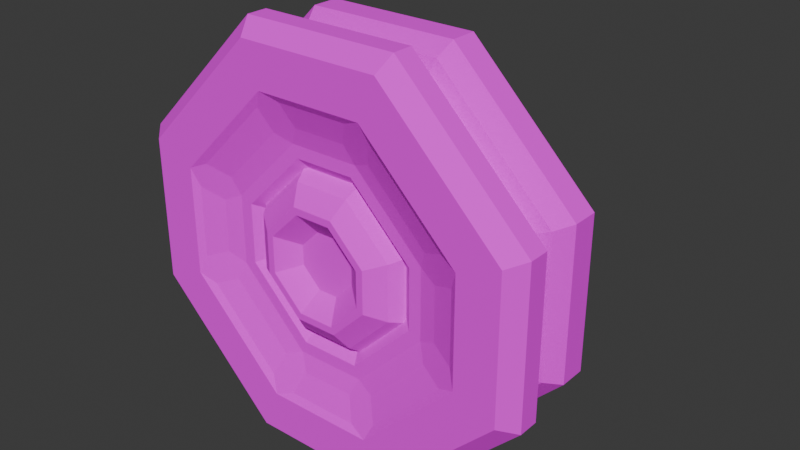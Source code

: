 # Source: wireless_essentia_interface.blend  (saved by Blender 5.1.30; exported with 4.5.12 LTS)
import bpy
from mathutils import Matrix  # noqa: F401  (used for matrix-valued properties, if any)

bpy.ops.wm.read_factory_settings(use_empty=True)
scene = bpy.context.scene
scene.name = 'Scene'

# ---- collections
col_collection = bpy.data.collections.new('Collection'); scene.collection.children.link(col_collection)

# ---- images (referenced by path relative to the original .blend; pixels are not part of the script)
import os
ASSET_DIR = os.environ.get("B2B_ASSET_DIR", "")  # directory of the original .blend (textures are referenced by path, not embedded)
HERE = os.path.dirname(os.path.abspath(__file__))  # packed textures are extracted next to this script under _unpacked/

def load_image(name, relpath, width, height, colorspace="sRGB"):
    """Load a texture the original file referenced (path relative to the .blend, or extracted next to this script)."""
    p = next((c for c in (os.path.join(HERE, relpath), os.path.join(ASSET_DIR, relpath)) if relpath and os.path.exists(c)), "")
    if p:
        img = bpy.data.images.load(p, check_existing=True)
        img.name = name
    else:  # same state as the original file: an image datablock whose file is absent (Cycles renders it pink)
        img = bpy.data.images.new(name, width, height)
        img.source = "FILE"
        img.filepath = "//" + (relpath or name)
    img.colorspace_settings.name = colorspace
    return img
img_inputwirelessessentiainterfacetex_png = load_image('inputWirelessEssentiaInterfaceTex.png', 'inputWirelessEssentiaInterfaceTex.png', 1024, 1024, 'sRGB')

# ---- materials (node trees are filled in below, after node groups)
mat_basetex = bpy.data.materials.new('BaseTex')

# ---- material node trees
mat_basetex.use_nodes = True; mat_basetex.node_tree.nodes.clear()
_N = mat_basetex.node_tree.nodes; _L = mat_basetex.node_tree.links
n0 = _N.new('ShaderNodeBsdfPrincipled'); n0.name = 'Principled BSDF'; n0.location = (-200, 100)
n0.inputs[2].default_value = 1.0
n1 = _N.new('ShaderNodeOutputMaterial'); n1.name = 'Material Output'; n1.location = (200, 100)
n2 = _N.new('ShaderNodeTexImage'); n2.name = 'Image Texture'; n2.location = (-542, 74)
n2.image = img_inputwirelessessentiainterfacetex_png
n2.interpolation = 'Closest'
_L.new(n0.outputs[0], n1.inputs[0])
_L.new(n2.outputs[0], n0.inputs[0])
_L.new(n2.outputs[1], n0.inputs[4])
n1.is_active_output = True

# ---- world
world_world = bpy.data.worlds.new('World'); scene.world = world_world
world_world.use_nodes = True; world_world.node_tree.nodes.clear()
_N = world_world.node_tree.nodes; _L = world_world.node_tree.links
n0 = _N.new('ShaderNodeOutputWorld'); n0.name = 'World Output'; n0.location = (200, 100)
n1 = _N.new('ShaderNodeBackground'); n1.name = 'Background'; n1.location = (-200, 100)
n1.inputs[0].default_value = (0.05088, 0.05088, 0.05088, 1.0)
_L.new(n1.outputs[0], n0.inputs[0])
n0.is_active_output = True
world_world.color = (0.05088, 0.05088, 0.05088)
world_world.sun_shadow_jitter_overblur = 0.0

# ---- meshes
me_cube_002 = bpy.data.meshes.new('Cube.002')
me_cube_002.from_pydata([(0.04102, 0.511, 0.1375), (0.1312, 0.511, 0.04736), (-0.05369, 0.511, -0.1375), (-0.1438, 0.511, -0.04736), (0.04102, 0.511, -0.1375), (0.1312, 0.511, -0.04736), (-0.05369, 0.511, 0.1375), (-0.1438, 0.511, 0.04736), (0.08549, 0.343, 0.2449), (0.2385, 0.343, 0.09182), (-0.09816, 0.343, -0.2449), (-0.2512, 0.343, -0.09182), (0.08549, 0.343, -0.2449), (0.2385, 0.343, -0.09182), (-0.09816, 0.343, 0.2449), (-0.2512, 0.343, 0.09182), (0.2646, 0.3172, -0.1029), (0.2646, 0.3172, 0.1029), (0.09656, 0.3172, 0.271), (-0.1092, 0.3172, 0.271), (-0.2773, 0.3172, 0.1029), (-0.2773, 0.3172, -0.1029), (-0.1092, 0.3172, -0.271), (0.09656, 0.3172, -0.271), (0.2385, 0.2623, -0.09182), (0.2385, 0.2623, 0.09182), (0.08549, 0.2623, 0.2449), (-0.09816, 0.2623, 0.2449), (-0.2512, 0.2623, 0.09182), (-0.2512, 0.2623, -0.09182), (-0.09816, 0.2623, -0.2449), (0.08549, 0.2623, -0.2449), (0.2896, 0.2627, -0.1124), (0.106, 0.2627, -0.2959), (-0.1187, 0.2627, -0.2959), (-0.3023, 0.2627, -0.1124), (0.2896, 0.2627, 0.1124), (0.106, 0.2627, 0.2959), (-0.1187, 0.2627, 0.2959), (-0.3023, 0.2627, 0.1124), (0.1646, 0.4858, -0.06118), (0.1646, 0.4858, 0.06118), (0.05485, 0.4858, 0.1709), (-0.06752, 0.4858, 0.1709), (-0.1772, 0.4858, 0.06118), (-0.1772, 0.4858, -0.06118), (-0.06752, 0.4858, -0.1709), (0.05485, 0.4858, -0.1709), (-0.05369, 0.511, -0.04736), (-0.05369, 0.511, 0.04736), (0.04102, 0.511, -0.04736), (0.04102, 0.511, 0.04736), (0.2646, 0.3321, -0.1029), (0.2541, 0.3428, -0.09844), (0.2541, 0.3428, 0.09844), (0.2646, 0.3321, 0.1029), (0.09211, 0.3428, 0.2605), (0.09656, 0.3321, 0.271), (-0.1048, 0.3428, 0.2605), (-0.1092, 0.3321, 0.271), (-0.2668, 0.3428, 0.09844), (-0.2773, 0.3321, 0.1029), (-0.2668, 0.3428, -0.09844), (-0.2773, 0.3321, -0.1029), (-0.1048, 0.3428, -0.2605), (-0.1092, 0.3321, -0.271), (0.09211, 0.3428, -0.2605), (0.09656, 0.3321, -0.271), (0.2385, 0.4571, -0.09182), (0.2098, 0.4858, -0.07992), (0.2098, 0.4858, 0.07992), (0.2385, 0.4571, 0.09182), (0.07359, 0.4858, 0.2161), (0.08549, 0.4571, 0.2449), (-0.08626, 0.4858, 0.2161), (-0.09816, 0.4571, 0.2449), (-0.2225, 0.4858, 0.07992), (-0.2512, 0.4571, 0.09182), (-0.2225, 0.4858, -0.07992), (-0.2512, 0.4571, -0.09182), (-0.08626, 0.4858, -0.2161), (-0.09816, 0.4571, -0.2449), (0.07359, 0.4858, -0.2161), (0.08549, 0.4571, -0.2449), (0.2319, 0.4228, -0.05663), (0.2319, 0.4228, 0.05663), (0.2319, 0.3772, 0.05663), (0.2319, 0.3772, -0.05663), (0.1061, 0.4228, -0.2151), (0.2088, 0.4228, -0.1124), (0.2088, 0.3772, -0.1124), (0.1061, 0.3772, -0.2151), (0.2088, 0.4228, 0.1124), (0.1061, 0.4228, 0.2151), (0.1061, 0.3772, 0.2151), (0.2088, 0.3772, 0.1124), (0.0503, 0.4228, 0.2382), (-0.06297, 0.4228, 0.2382), (-0.06297, 0.3772, 0.2382), (0.0503, 0.3772, 0.2382), (-0.1188, 0.4228, 0.2151), (-0.2214, 0.4228, 0.1124), (-0.2214, 0.3772, 0.1124), (-0.1188, 0.3772, 0.2151), (-0.2445, 0.4228, 0.05663), (-0.2445, 0.4228, -0.05663), (-0.2445, 0.3772, -0.05663), (-0.2445, 0.3772, 0.05663), (-0.2214, 0.4228, -0.1124), (-0.1188, 0.4228, -0.2151), (-0.1188, 0.3772, -0.2151), (-0.2214, 0.3772, -0.1124), (-0.06297, 0.4228, -0.2382), (0.0503, 0.4228, -0.2382), (0.0503, 0.3772, -0.2382), (-0.06297, 0.3772, -0.2382), (0.2385, 0.2461, -0.09182), (0.2385, 0.2461, 0.09182), (0.08549, 0.2461, 0.2449), (-0.09816, 0.2461, 0.2449), (-0.2512, 0.2461, 0.09182), (-0.2512, 0.2461, -0.09182), (-0.09816, 0.2461, -0.2449), (0.08549, 0.2461, -0.2449), (0.4914, 0.04205, -0.1867), (0.4914, 0.04205, 0.1867), (0.1803, 0.04205, 0.4977), (-0.193, 0.04205, 0.4977), (-0.5041, 0.04205, 0.1867), (-0.5041, 0.04205, -0.1867), (-0.193, 0.04205, -0.4977), (0.1803, 0.04205, -0.4977), (0.4552, -0.04385, -0.1716), (0.4914, -0.007627, -0.1867), (0.4914, -0.007627, 0.1867), (0.4552, -0.04385, 0.1716), (0.1803, -0.007627, 0.4977), (0.1653, -0.04385, 0.4615), (-0.193, -0.007627, 0.4977), (-0.178, -0.04385, 0.4615), (-0.5041, -0.007627, 0.1867), (-0.4678, -0.04385, 0.1716), (-0.5041, -0.007627, -0.1867), (-0.4678, -0.04385, -0.1716), (-0.193, -0.007627, -0.4977), (-0.178, -0.04385, -0.4615), (0.1803, -0.007627, -0.4977), (0.1653, -0.04385, -0.4615), (0.1238, -0.04385, -0.3613), (0.355, -0.04385, -0.1301), (0.355, -0.04385, 0.1301), (0.1238, -0.04385, 0.3613), (-0.1365, -0.04385, 0.3613), (-0.3676, -0.04385, 0.1301), (-0.3676, -0.04385, -0.1301), (-0.1365, -0.04385, -0.3613), (0.07715, -0.002288, -0.2487), (0.2423, -0.002288, -0.08349), (0.2423, -0.002288, 0.08349), (0.07715, -0.002288, 0.2487), (-0.08982, -0.002288, 0.2487), (-0.255, -0.002288, 0.08349), (-0.255, -0.002288, -0.08349), (-0.08982, -0.002288, -0.2487), (0.06499, -0.002288, -0.2193), (0.213, -0.002288, -0.07133), (0.213, -0.002288, 0.07133), (0.06499, -0.002288, 0.2193), (-0.07766, -0.002288, 0.2193), (-0.2257, -0.002288, 0.07133), (-0.2257, -0.002288, -0.07133), (-0.07766, -0.002288, -0.2193), (0.0202, 0.09252, -0.1112), (0.1049, 0.09252, -0.02654), (0.1049, 0.09252, 0.02654), (0.0202, 0.09252, 0.1112), (-0.03287, 0.09252, 0.1112), (-0.1175, 0.09252, 0.02654), (-0.1175, 0.09252, -0.02654), (-0.03287, 0.09252, -0.1112), (0.1418, -0.03313, -0.3199), (0.3135, -0.03313, -0.1481), (0.259, -0.01301, -0.1255), (0.1192, -0.01301, -0.2653), (0.339, -0.03313, -0.08671), (0.339, -0.03313, 0.08671), (0.2844, -0.01301, 0.06411), (0.2844, -0.01301, -0.06411), (0.3135, -0.03313, 0.1481), (0.1418, -0.03313, 0.3199), (0.1192, -0.01301, 0.2653), (0.259, -0.01301, 0.1255), (0.08037, -0.03313, 0.3453), (-0.09304, -0.03313, 0.3453), (-0.07045, -0.01301, 0.2908), (0.05778, -0.01301, 0.2908), (-0.1544, -0.03313, 0.3199), (-0.3262, -0.03313, 0.1481), (-0.2717, -0.01301, 0.1255), (-0.1319, -0.01301, 0.2653), (-0.3516, -0.03313, 0.08671), (-0.3516, -0.03313, -0.08671), (-0.2971, -0.01301, -0.06411), (-0.2971, -0.01301, 0.06411), (-0.3262, -0.03313, -0.1481), (-0.1544, -0.03313, -0.3199), (-0.1319, -0.01301, -0.2653), (-0.2717, -0.01301, -0.1255), (-0.09304, -0.03313, -0.3453), (0.08037, -0.03313, -0.3453), (0.05778, -0.01301, -0.2908), (-0.07045, -0.01301, -0.2908)], [], [(1, 51, 0), (17, 18, 37, 36), (19, 20, 39, 38), (21, 22, 34, 35), (23, 16, 32, 33), (16, 17, 36, 32), (18, 19, 38, 37), (20, 21, 35, 39), (22, 23, 33, 34), (25, 24, 32, 36), (24, 25, 117, 116), (24, 31, 33, 32), (31, 30, 34, 33), (30, 29, 35, 34), (26, 25, 36, 37), (27, 26, 37, 38), (28, 27, 38, 39), (29, 28, 39, 35), (5, 1, 41, 40), (1, 0, 42, 41), (0, 6, 43, 42), (6, 7, 44, 43), (7, 3, 45, 44), (3, 2, 46, 45), (2, 4, 47, 46), (4, 5, 40, 47), (7, 49, 48, 3), (3, 48, 2), (48, 49, 51, 50), (6, 49, 7), (2, 48, 50, 4), (4, 50, 5), (50, 51, 1, 5), (0, 51, 49, 6), (53, 54, 55, 52), (54, 56, 57, 55), (56, 58, 59, 57), (58, 60, 61, 59), (60, 62, 63, 61), (62, 64, 65, 63), (64, 66, 67, 65), (66, 53, 52, 67), (12, 13, 53, 66), (67, 52, 16, 23), (13, 9, 54, 53), (52, 55, 17, 16), (55, 57, 18, 17), (9, 8, 56, 54), (8, 14, 58, 56), (57, 59, 19, 18), (59, 61, 20, 19), (14, 15, 60, 58), (61, 63, 21, 20), (15, 11, 62, 60), (63, 65, 22, 21), (11, 10, 64, 62), (65, 67, 23, 22), (10, 12, 66, 64), (69, 70, 71, 68), (70, 72, 73, 71), (72, 74, 75, 73), (74, 76, 77, 75), (76, 78, 79, 77), (78, 80, 81, 79), (80, 82, 83, 81), (82, 69, 68, 83), (40, 41, 70, 69), (84, 85, 86, 87), (47, 40, 69, 82), (88, 89, 90, 91), (92, 93, 94, 95), (41, 42, 72, 70), (96, 97, 98, 99), (42, 43, 74, 72), (100, 101, 102, 103), (43, 44, 76, 74), (104, 105, 106, 107), (44, 45, 78, 76), (108, 109, 110, 111), (45, 46, 80, 78), (112, 113, 114, 115), (46, 47, 82, 80), (68, 71, 85, 84), (71, 9, 86, 85), (9, 13, 87, 86), (13, 68, 84, 87), (83, 68, 89, 88), (68, 13, 90, 89), (13, 12, 91, 90), (12, 83, 88, 91), (71, 73, 93, 92), (73, 8, 94, 93), (8, 9, 95, 94), (9, 71, 92, 95), (73, 75, 97, 96), (75, 14, 98, 97), (14, 8, 99, 98), (8, 73, 96, 99), (75, 77, 101, 100), (77, 15, 102, 101), (15, 14, 103, 102), (14, 75, 100, 103), (77, 79, 105, 104), (79, 11, 106, 105), (11, 15, 107, 106), (15, 77, 104, 107), (79, 81, 109, 108), (81, 10, 110, 109), (10, 11, 111, 110), (11, 79, 108, 111), (81, 83, 113, 112), (83, 12, 114, 113), (12, 10, 115, 114), (10, 81, 112, 115), (121, 122, 130, 129), (31, 24, 116, 123), (29, 30, 122, 121), (27, 28, 120, 119), (25, 26, 118, 117), (30, 31, 123, 122), (28, 29, 121, 120), (26, 27, 119, 118), (119, 120, 128, 127), (117, 118, 126, 125), (122, 123, 131, 130), (120, 121, 129, 128), (118, 119, 127, 126), (116, 117, 125, 124), (123, 116, 124, 131), (133, 134, 135, 132), (134, 136, 137, 135), (136, 138, 139, 137), (138, 140, 141, 139), (140, 142, 143, 141), (142, 144, 145, 143), (144, 146, 147, 145), (146, 133, 132, 147), (131, 124, 133, 146), (124, 125, 134, 133), (125, 126, 136, 134), (126, 127, 138, 136), (127, 128, 140, 138), (128, 129, 142, 140), (129, 130, 144, 142), (130, 131, 146, 144), (172, 173, 174, 175, 176, 177, 178, 179), (147, 132, 149, 148), (132, 135, 150, 149), (135, 137, 151, 150), (137, 139, 152, 151), (139, 141, 153, 152), (141, 143, 154, 153), (143, 145, 155, 154), (145, 147, 148, 155), (180, 181, 182, 183), (184, 185, 186, 187), (188, 189, 190, 191), (192, 193, 194, 195), (196, 197, 198, 199), (200, 201, 202, 203), (204, 205, 206, 207), (208, 209, 210, 211), (156, 157, 165, 164), (157, 158, 166, 165), (158, 159, 167, 166), (159, 160, 168, 167), (160, 161, 169, 168), (161, 162, 170, 169), (162, 163, 171, 170), (163, 156, 164, 171), (164, 165, 173, 172), (165, 166, 174, 173), (166, 167, 175, 174), (167, 168, 176, 175), (168, 169, 177, 176), (169, 170, 178, 177), (170, 171, 179, 178), (171, 164, 172, 179), (148, 149, 181, 180), (149, 157, 182, 181), (157, 156, 183, 182), (156, 148, 180, 183), (149, 150, 185, 184), (150, 158, 186, 185), (158, 157, 187, 186), (157, 149, 184, 187), (150, 151, 189, 188), (151, 159, 190, 189), (159, 158, 191, 190), (158, 150, 188, 191), (151, 152, 193, 192), (152, 160, 194, 193), (160, 159, 195, 194), (159, 151, 192, 195), (152, 153, 197, 196), (153, 161, 198, 197), (161, 160, 199, 198), (160, 152, 196, 199), (153, 154, 201, 200), (154, 162, 202, 201), (162, 161, 203, 202), (161, 153, 200, 203), (154, 155, 205, 204), (155, 163, 206, 205), (163, 162, 207, 206), (162, 154, 204, 207), (155, 148, 209, 208), (148, 156, 210, 209), (156, 163, 211, 210), (163, 155, 208, 211)])
_uv = me_cube_002.uv_layers.new(name='UVMap')
_uv.uv.foreach_set('vector', [0.647, 0.5014, 0.5173, 0.5014, 0.5173, 0.6311, 0.6605, 0.8416, 0.6614, 0.9533, 0.613, 0.9648, 0.6139, 0.8305, 0.6605, 0.8416, 0.6614, 0.9533, 0.613, 0.9648, 0.6139, 0.8305, 0.6605, 0.8416, 0.6614, 0.9533, 0.613, 0.9648, 0.6139, 0.8305, 0.6605, 0.8416, 0.6614, 0.9533, 0.613, 0.9648, 0.6139, 0.8305, 0.644, 0.7097, 0.6448, 0.7916, 0.5964, 0.8031, 0.5973, 0.6985, 0.644, 0.7097, 0.6448, 0.7916, 0.5964, 0.8031, 0.5973, 0.6985, 0.644, 0.7097, 0.6448, 0.7916, 0.5964, 0.8031, 0.5973, 0.6985, 0.644, 0.7097, 0.6448, 0.7916, 0.5964, 0.8031, 0.5973, 0.6985, 0.5625, 0.8414, 0.5625, 0.9562, 0.5246, 0.9662, 0.5246, 0.8314, 0.008502, 0.5469, 0.1793, 0.5469, 0.1793, 0.5542, 0.008502, 0.5542, 0.5625, 0.8414, 0.5625, 0.9562, 0.5246, 0.9662, 0.5246, 0.8314, 0.5625, 0.8414, 0.5625, 0.9562, 0.5246, 0.9662, 0.5246, 0.8314, 0.5625, 0.8414, 0.5625, 0.9562, 0.5246, 0.9662, 0.5246, 0.8314, 0.5625, 0.8414, 0.5625, 0.9562, 0.5246, 0.9662, 0.5246, 0.8314, 0.5625, 0.8414, 0.5625, 0.9562, 0.5246, 0.9662, 0.5246, 0.8314, 0.5625, 0.8414, 0.5625, 0.9562, 0.5246, 0.9662, 0.5246, 0.8314, 0.5625, 0.8414, 0.5625, 0.9562, 0.5246, 0.9662, 0.5246, 0.8314, 0.5765, 0.8467, 0.5765, 0.951, 0.5246, 0.9662, 0.5246, 0.8314, 0.5765, 0.8467, 0.5765, 0.951, 0.5246, 0.9662, 0.5246, 0.8314, 0.5765, 0.8467, 0.5765, 0.951, 0.5246, 0.9662, 0.5246, 0.8314, 0.5765, 0.8467, 0.5765, 0.951, 0.5246, 0.9662, 0.5246, 0.8314, 0.5765, 0.8467, 0.5765, 0.951, 0.5246, 0.9662, 0.5246, 0.8314, 0.5765, 0.8467, 0.5765, 0.951, 0.5246, 0.9662, 0.5246, 0.8314, 0.5765, 0.8467, 0.5765, 0.951, 0.5246, 0.9662, 0.5246, 0.8314, 0.5765, 0.8467, 0.5765, 0.951, 0.5246, 0.9662, 0.5246, 0.8314, 0.3689, 0.6315, 0.3689, 0.5016, 0.4994, 0.5016, 0.4994, 0.6315, 0.647, 0.5014, 0.5173, 0.5014, 0.5173, 0.6311, 0.658, 0.5013, 0.7879, 0.5013, 0.7879, 0.6318, 0.658, 0.6318, 0.647, 0.5014, 0.5173, 0.5014, 0.5173, 0.6311, 0.3689, 0.6315, 0.3689, 0.5016, 0.4994, 0.5016, 0.4994, 0.6315, 0.647, 0.5014, 0.5173, 0.5014, 0.5173, 0.6311, 0.3692, 0.5013, 0.4991, 0.5013, 0.4991, 0.6318, 0.3692, 0.6318, 0.3689, 0.6315, 0.3689, 0.5016, 0.4994, 0.5016, 0.4994, 0.6315, 0.008502, 0.5469, 0.1793, 0.5469, 0.1793, 0.5542, 0.008502, 0.5542, 0.008502, 0.5469, 0.1793, 0.5469, 0.1793, 0.5542, 0.008502, 0.5542, 0.008502, 0.5469, 0.1793, 0.5469, 0.1793, 0.5542, 0.008502, 0.5542, 0.008502, 0.5469, 0.1793, 0.5469, 0.1793, 0.5542, 0.008502, 0.5542, 0.008502, 0.5469, 0.1793, 0.5469, 0.1793, 0.5542, 0.008502, 0.5542, 0.008502, 0.5469, 0.1793, 0.5469, 0.1793, 0.5542, 0.008502, 0.5542, 0.008502, 0.5469, 0.1793, 0.5469, 0.1793, 0.5542, 0.008502, 0.5542, 0.008502, 0.5469, 0.1793, 0.5469, 0.1793, 0.5542, 0.008502, 0.5542, 0.0176, 0.5082, 0.1702, 0.5082, 0.1793, 0.5155, 0.008502, 0.5155, 0.008502, 0.5469, 0.1793, 0.5469, 0.1793, 0.5542, 0.008502, 0.5542, 0.0176, 0.5082, 0.1702, 0.5082, 0.1793, 0.5155, 0.008502, 0.5155, 0.008502, 0.5469, 0.1793, 0.5469, 0.1793, 0.5542, 0.008502, 0.5542, 0.008502, 0.5469, 0.1793, 0.5469, 0.1793, 0.5542, 0.008502, 0.5542, 0.0176, 0.5082, 0.1702, 0.5082, 0.1793, 0.5155, 0.008502, 0.5155, 0.0176, 0.5082, 0.1702, 0.5082, 0.1793, 0.5155, 0.008502, 0.5155, 0.008502, 0.5469, 0.1793, 0.5469, 0.1793, 0.5542, 0.008502, 0.5542, 0.008502, 0.5469, 0.1793, 0.5469, 0.1793, 0.5542, 0.008502, 0.5542, 0.0176, 0.5082, 0.1702, 0.5082, 0.1793, 0.5155, 0.008502, 0.5155, 0.008502, 0.5469, 0.1793, 0.5469, 0.1793, 0.5542, 0.008502, 0.5542, 0.0176, 0.5082, 0.1702, 0.5082, 0.1793, 0.5155, 0.008502, 0.5155, 0.008502, 0.5469, 0.1793, 0.5469, 0.1793, 0.5542, 0.008502, 0.5542, 0.0176, 0.5082, 0.1702, 0.5082, 0.1793, 0.5155, 0.008502, 0.5155, 0.008502, 0.5469, 0.1793, 0.5469, 0.1793, 0.5542, 0.008502, 0.5542, 0.0176, 0.5082, 0.1702, 0.5082, 0.1793, 0.5155, 0.008502, 0.5155, 0.5765, 0.8467, 0.5765, 0.951, 0.5246, 0.9662, 0.5246, 0.8314, 0.5765, 0.8467, 0.5765, 0.951, 0.5246, 0.9662, 0.5246, 0.8314, 0.5765, 0.8467, 0.5765, 0.951, 0.5246, 0.9662, 0.5246, 0.8314, 0.5765, 0.8467, 0.5765, 0.951, 0.5246, 0.9662, 0.5246, 0.8314, 0.5765, 0.8467, 0.5765, 0.951, 0.5246, 0.9662, 0.5246, 0.8314, 0.5765, 0.8467, 0.5765, 0.951, 0.5246, 0.9662, 0.5246, 0.8314, 0.5765, 0.8467, 0.5765, 0.951, 0.5246, 0.9662, 0.5246, 0.8314, 0.5765, 0.8467, 0.5765, 0.951, 0.5246, 0.9662, 0.5246, 0.8314, 0.661, 0.8467, 0.661, 0.951, 0.6091, 0.9662, 0.6091, 0.8314, 0.2979, 0.9463, 0.3899, 0.9463, 0.3899, 0.9988, 0.2979, 0.9988, 0.661, 0.8467, 0.661, 0.951, 0.6091, 0.9662, 0.6091, 0.8314, 0.2979, 0.9463, 0.3899, 0.9463, 0.3899, 0.9988, 0.2979, 0.9988, 0.2979, 0.9463, 0.3899, 0.9463, 0.3899, 0.9988, 0.2979, 0.9988, 0.661, 0.8467, 0.661, 0.951, 0.6091, 0.9662, 0.6091, 0.8314, 0.2979, 0.9463, 0.3899, 0.9463, 0.3899, 0.9988, 0.2979, 0.9988, 0.661, 0.8467, 0.661, 0.951, 0.6091, 0.9662, 0.6091, 0.8314, 0.2979, 0.9463, 0.3899, 0.9463, 0.3899, 0.9988, 0.2979, 0.9988, 0.661, 0.8467, 0.661, 0.951, 0.6091, 0.9662, 0.6091, 0.8314, 0.2979, 0.9463, 0.3899, 0.9463, 0.3899, 0.9988, 0.2979, 0.9988, 0.661, 0.8467, 0.661, 0.951, 0.6091, 0.9662, 0.6091, 0.8314, 0.2979, 0.9463, 0.3899, 0.9463, 0.3899, 0.9988, 0.2979, 0.9988, 0.661, 0.8467, 0.661, 0.951, 0.6091, 0.9662, 0.6091, 0.8314, 0.2979, 0.9463, 0.3899, 0.9463, 0.3899, 0.9988, 0.2979, 0.9988, 0.661, 0.8467, 0.661, 0.951, 0.6091, 0.9662, 0.6091, 0.8314, 0.07864, 0.8847, 0.2334, 0.8847, 0.2038, 0.9136, 0.1083, 0.9136, 0.2334, 0.8847, 0.2334, 0.9983, 0.2038, 0.9694, 0.2038, 0.9136, 0.2334, 0.9983, 0.07864, 0.9983, 0.1083, 0.9694, 0.2038, 0.9694, 0.07864, 0.9983, 0.07864, 0.8847, 0.1083, 0.9136, 0.1083, 0.9694, 0.07864, 0.8847, 0.2334, 0.8847, 0.2038, 0.9136, 0.1083, 0.9136, 0.2334, 0.8847, 0.2334, 0.9983, 0.2038, 0.9694, 0.2038, 0.9136, 0.2334, 0.9983, 0.07864, 0.9983, 0.1083, 0.9694, 0.2038, 0.9694, 0.07864, 0.9983, 0.07864, 0.8847, 0.1083, 0.9136, 0.1083, 0.9694, 0.07864, 0.8847, 0.2334, 0.8847, 0.2038, 0.9136, 0.1083, 0.9136, 0.2334, 0.8847, 0.2334, 0.9983, 0.2038, 0.9694, 0.2038, 0.9136, 0.2334, 0.9983, 0.07864, 0.9983, 0.1083, 0.9694, 0.2038, 0.9694, 0.07864, 0.9983, 0.07864, 0.8847, 0.1083, 0.9136, 0.1083, 0.9694, 0.07864, 0.8847, 0.2334, 0.8847, 0.2038, 0.9136, 0.1083, 0.9136, 0.2334, 0.8847, 0.2334, 0.9983, 0.2038, 0.9694, 0.2038, 0.9136, 0.2334, 0.9983, 0.07864, 0.9983, 0.1083, 0.9694, 0.2038, 0.9694, 0.07864, 0.9983, 0.07864, 0.8847, 0.1083, 0.9136, 0.1083, 0.9694, 0.07864, 0.8847, 0.2334, 0.8847, 0.2038, 0.9136, 0.1083, 0.9136, 0.2334, 0.8847, 0.2334, 0.9983, 0.2038, 0.9694, 0.2038, 0.9136, 0.2334, 0.9983, 0.07864, 0.9983, 0.1083, 0.9694, 0.2038, 0.9694, 0.07864, 0.9983, 0.07864, 0.8847, 0.1083, 0.9136, 0.1083, 0.9694, 0.07864, 0.8847, 0.2334, 0.8847, 0.2038, 0.9136, 0.1083, 0.9136, 0.2334, 0.8847, 0.2334, 0.9983, 0.2038, 0.9694, 0.2038, 0.9136, 0.2334, 0.9983, 0.07864, 0.9983, 0.1083, 0.9694, 0.2038, 0.9694, 0.07864, 0.9983, 0.07864, 0.8847, 0.1083, 0.9136, 0.1083, 0.9694, 0.07864, 0.8847, 0.2334, 0.8847, 0.2038, 0.9136, 0.1083, 0.9136, 0.2334, 0.8847, 0.2334, 0.9983, 0.2038, 0.9694, 0.2038, 0.9136, 0.2334, 0.9983, 0.07864, 0.9983, 0.1083, 0.9694, 0.2038, 0.9694, 0.07864, 0.9983, 0.07864, 0.8847, 0.1083, 0.9136, 0.1083, 0.9694, 0.07864, 0.8847, 0.2334, 0.8847, 0.2038, 0.9136, 0.1083, 0.9136, 0.2334, 0.8847, 0.2334, 0.9983, 0.2038, 0.9694, 0.2038, 0.9136, 0.2334, 0.9983, 0.07864, 0.9983, 0.1083, 0.9694, 0.2038, 0.9694, 0.07864, 0.9983, 0.07864, 0.8847, 0.1083, 0.9136, 0.1083, 0.9694, 0.2378, 0.6888, 0.2378, 0.7613, 0.1367, 0.8119, 0.1367, 0.6414, 0.008502, 0.5469, 0.1793, 0.5469, 0.1793, 0.5542, 0.008502, 0.5542, 0.008502, 0.5469, 0.1793, 0.5469, 0.1793, 0.5542, 0.008502, 0.5542, 0.008502, 0.5469, 0.1793, 0.5469, 0.1793, 0.5542, 0.008502, 0.5542, 0.008502, 0.5469, 0.1793, 0.5469, 0.1793, 0.5542, 0.008502, 0.5542, 0.008502, 0.5469, 0.1793, 0.5469, 0.1793, 0.5542, 0.008502, 0.5542, 0.008502, 0.5469, 0.1793, 0.5469, 0.1793, 0.5542, 0.008502, 0.5542, 0.008502, 0.5469, 0.1793, 0.5469, 0.1793, 0.5542, 0.008502, 0.5542, 0.2378, 0.6888, 0.2378, 0.7613, 0.1367, 0.8119, 0.1367, 0.6414, 0.2378, 0.6888, 0.2378, 0.7613, 0.1367, 0.8119, 0.1367, 0.6414, 0.2378, 0.6888, 0.2378, 0.7613, 0.1367, 0.8119, 0.1367, 0.6414, 0.2378, 0.6888, 0.2378, 0.7613, 0.1367, 0.8119, 0.1367, 0.6414, 0.2378, 0.6888, 0.2378, 0.7613, 0.1367, 0.8119, 0.1367, 0.6414, 0.2378, 0.6888, 0.2378, 0.7613, 0.1367, 0.8119, 0.1367, 0.6414, 0.2378, 0.6888, 0.2378, 0.7613, 0.1367, 0.8119, 0.1367, 0.6414, 0.2024, 0.4992, 0.01665, 0.4992, 0.03546, 0.4538, 0.1836, 0.4538, 0.2024, 0.4992, 0.01665, 0.4992, 0.03546, 0.4538, 0.1836, 0.4538, 0.1813, 0.4992, 0.03747, 0.4992, 0.05628, 0.4538, 0.1625, 0.4538, 0.2024, 0.4992, 0.01665, 0.4992, 0.03546, 0.4538, 0.1836, 0.4538, 0.2024, 0.4992, 0.01665, 0.4992, 0.03546, 0.4538, 0.1836, 0.4538, 0.2024, 0.4992, 0.01665, 0.4992, 0.03546, 0.4538, 0.1836, 0.4538, 0.2024, 0.4992, 0.01665, 0.4992, 0.03546, 0.4538, 0.1836, 0.4538, 0.2024, 0.4992, 0.01665, 0.4992, 0.03546, 0.4538, 0.1836, 0.4538, 0.009031, 0.5099, 0.1787, 0.5099, 0.1787, 0.5535, 0.009031, 0.5535, 0.009031, 0.5099, 0.1787, 0.5099, 0.1787, 0.5535, 0.009031, 0.5535, 0.009031, 0.5099, 0.1787, 0.5099, 0.1787, 0.5535, 0.009031, 0.5535, 0.009031, 0.5099, 0.1787, 0.5099, 0.1787, 0.5535, 0.009031, 0.5535, 0.009031, 0.5099, 0.1787, 0.5099, 0.1787, 0.5535, 0.009031, 0.5535, 0.009031, 0.5099, 0.1787, 0.5099, 0.1787, 0.5535, 0.009031, 0.5535, 0.009031, 0.5099, 0.1787, 0.5099, 0.1787, 0.5535, 0.009031, 0.5535, 0.009031, 0.5099, 0.1787, 0.5099, 0.1787, 0.5535, 0.009031, 0.5535, 0.3968, 0.7074, 0.3649, 0.7392, 0.3649, 0.7592, 0.3968, 0.791, 0.4167, 0.791, 0.4485, 0.7592, 0.4485, 0.7392, 0.4167, 0.7074, 0.2024, 0.4992, 0.01665, 0.4992, 0.03546, 0.4538, 0.1836, 0.4538, 0.1813, 0.4992, 0.03747, 0.4992, 0.05628, 0.4538, 0.1625, 0.4538, 0.2024, 0.4992, 0.01665, 0.4992, 0.03546, 0.4538, 0.1836, 0.4538, 0.1813, 0.4992, 0.03747, 0.4992, 0.05628, 0.4538, 0.1625, 0.4538, 0.2024, 0.4992, 0.01665, 0.4992, 0.03546, 0.4538, 0.1836, 0.4538, 0.1813, 0.4992, 0.03747, 0.4992, 0.05628, 0.4538, 0.1625, 0.4538, 0.2024, 0.4992, 0.01665, 0.4992, 0.03546, 0.4538, 0.1836, 0.4538, 0.1813, 0.4992, 0.03747, 0.4992, 0.05628, 0.4538, 0.1625, 0.4538, 0.281, 0.8061, 0.281, 0.9751, 0.2502, 0.9624, 0.2502, 0.8189, 0.005953, 0.9609, 0.05628, 0.9609, 0.04973, 0.9767, 0.01251, 0.9767, 0.281, 0.8061, 0.281, 0.9751, 0.2502, 0.9624, 0.2502, 0.8189, 0.005953, 0.9609, 0.05628, 0.9609, 0.04973, 0.9767, 0.01251, 0.9767, 0.281, 0.8061, 0.281, 0.9751, 0.2502, 0.9624, 0.2502, 0.8189, 0.005953, 0.9609, 0.05628, 0.9609, 0.04973, 0.9767, 0.01251, 0.9767, 0.281, 0.8061, 0.281, 0.9751, 0.2502, 0.9624, 0.2502, 0.8189, 0.005953, 0.9609, 0.05628, 0.9609, 0.04973, 0.9767, 0.01251, 0.9767, 0.07802, 0.7419, 0.01557, 0.7419, 0.0191, 0.727, 0.07449, 0.727, 0.07802, 0.7419, 0.01557, 0.7419, 0.0191, 0.727, 0.07449, 0.727, 0.07802, 0.7419, 0.01557, 0.7419, 0.0191, 0.727, 0.07449, 0.727, 0.07802, 0.7419, 0.01557, 0.7419, 0.0191, 0.727, 0.07449, 0.727, 0.07802, 0.7419, 0.01557, 0.7419, 0.0191, 0.727, 0.07449, 0.727, 0.07802, 0.7419, 0.01557, 0.7419, 0.0191, 0.727, 0.07449, 0.727, 0.07802, 0.7419, 0.01557, 0.7419, 0.0191, 0.727, 0.07449, 0.727, 0.07802, 0.7419, 0.01557, 0.7419, 0.0191, 0.727, 0.07449, 0.727, 0.3799, 0.6667, 0.3243, 0.7224, 0.3649, 0.7392, 0.3968, 0.7074, 0.3243, 0.7224, 0.3243, 0.776, 0.3649, 0.7592, 0.3649, 0.7392, 0.3243, 0.776, 0.3799, 0.8316, 0.3968, 0.791, 0.3649, 0.7592, 0.3799, 0.8316, 0.4336, 0.8316, 0.4167, 0.791, 0.3968, 0.791, 0.4336, 0.8316, 0.4892, 0.776, 0.4485, 0.7592, 0.4167, 0.791, 0.4892, 0.776, 0.4892, 0.7224, 0.4485, 0.7392, 0.4485, 0.7592, 0.4892, 0.7224, 0.4336, 0.6667, 0.4167, 0.7074, 0.4485, 0.7392, 0.4336, 0.6667, 0.3799, 0.6667, 0.3968, 0.7074, 0.4167, 0.7074, 0.1039, 0.892, 0.2086, 0.892, 0.1938, 0.9064, 0.1187, 0.9064, 0.2234, 0.9261, 0.2234, 0.9569, 0.2148, 0.949, 0.2148, 0.934, 0.2078, 0.9902, 0.1028, 0.9902, 0.116, 0.9774, 0.1946, 0.9774, 0.08947, 0.9568, 0.08947, 0.9262, 0.09748, 0.934, 0.09748, 0.949, 0.1175, 0.892, 0.1946, 0.892, 0.1798, 0.9064, 0.1323, 0.9064, 0.2234, 0.9261, 0.2234, 0.9569, 0.2148, 0.949, 0.2148, 0.934, 0.1905, 0.9902, 0.1216, 0.9902, 0.1348, 0.9774, 0.1773, 0.9774, 0.08947, 0.9568, 0.08947, 0.9262, 0.09748, 0.934, 0.09748, 0.949, 0.1039, 0.892, 0.2086, 0.892, 0.1938, 0.9064, 0.1187, 0.9064, 0.2234, 0.9261, 0.2234, 0.9569, 0.2148, 0.949, 0.2148, 0.934, 0.2078, 0.9902, 0.1028, 0.9902, 0.116, 0.9774, 0.1946, 0.9774, 0.08947, 0.9568, 0.08947, 0.9262, 0.09748, 0.934, 0.09748, 0.949, 0.1175, 0.892, 0.1946, 0.892, 0.1798, 0.9064, 0.1323, 0.9064, 0.2234, 0.9261, 0.2234, 0.9569, 0.2148, 0.949, 0.2148, 0.934, 0.1905, 0.9902, 0.1216, 0.9902, 0.1348, 0.9774, 0.1773, 0.9774, 0.08947, 0.9568, 0.08947, 0.9262, 0.09748, 0.934, 0.09748, 0.949, 0.1039, 0.892, 0.2086, 0.892, 0.1938, 0.9064, 0.1187, 0.9064, 0.2234, 0.9261, 0.2234, 0.9569, 0.2148, 0.949, 0.2148, 0.934, 0.2078, 0.9902, 0.1028, 0.9902, 0.116, 0.9774, 0.1946, 0.9774, 0.08947, 0.9568, 0.08947, 0.9262, 0.09748, 0.934, 0.09748, 0.949, 0.1175, 0.892, 0.1946, 0.892, 0.1798, 0.9064, 0.1323, 0.9064, 0.2234, 0.9261, 0.2234, 0.9569, 0.2148, 0.949, 0.2148, 0.934, 0.1905, 0.9902, 0.1216, 0.9902, 0.1348, 0.9774, 0.1773, 0.9774, 0.08947, 0.9568, 0.08947, 0.9262, 0.09748, 0.934, 0.09748, 0.949, 0.1039, 0.892, 0.2086, 0.892, 0.1938, 0.9064, 0.1187, 0.9064, 0.2234, 0.9261, 0.2234, 0.9569, 0.2148, 0.949, 0.2148, 0.934, 0.2078, 0.9902, 0.1028, 0.9902, 0.116, 0.9774, 0.1946, 0.9774, 0.08947, 0.9568, 0.08947, 0.9262, 0.09748, 0.934, 0.09748, 0.949, 0.1175, 0.892, 0.1946, 0.892, 0.1798, 0.9064, 0.1323, 0.9064, 0.2234, 0.9261, 0.2234, 0.9569, 0.2148, 0.949, 0.2148, 0.934, 0.1905, 0.9902, 0.1216, 0.9902, 0.1348, 0.9774, 0.1773, 0.9774, 0.08947, 0.9568, 0.08947, 0.9262, 0.09748, 0.934, 0.09748, 0.949])
me_cube_002.materials.append(mat_basetex)
me_cube_002.update()
me_cube_001 = bpy.data.meshes.new('Cube.001')
me_cube_001.from_pydata([(0.04102, 0.511, 0.1375), (0.1312, 0.511, 0.04736), (-0.05369, 0.511, -0.1375), (-0.1438, 0.511, -0.04736), (0.04102, 0.511, -0.1375), (0.1312, 0.511, -0.04736), (-0.05369, 0.511, 0.1375), (-0.1438, 0.511, 0.04736), (0.08549, 0.343, 0.2449), (0.2385, 0.343, 0.09182), (-0.09816, 0.343, -0.2449), (-0.2512, 0.343, -0.09182), (0.08549, 0.343, -0.2449), (0.2385, 0.343, -0.09182), (-0.09816, 0.343, 0.2449), (-0.2512, 0.343, 0.09182), (0.2646, 0.3172, -0.1029), (0.2646, 0.3172, 0.1029), (0.09656, 0.3172, 0.271), (-0.1092, 0.3172, 0.271), (-0.2773, 0.3172, 0.1029), (-0.2773, 0.3172, -0.1029), (-0.1092, 0.3172, -0.271), (0.09656, 0.3172, -0.271), (0.47, 0.2382, -0.1809), (0.1746, 0.2382, -0.4764), (-0.1872, 0.2382, -0.4764), (-0.4827, 0.2382, -0.1809), (0.47, 0.2382, 0.1809), (0.1746, 0.2382, 0.4764), (-0.1872, 0.2382, 0.4764), (-0.4827, 0.2382, 0.1809), (0.1646, 0.4858, -0.06118), (0.1646, 0.4858, 0.06118), (0.05485, 0.4858, 0.1709), (-0.06752, 0.4858, 0.1709), (-0.1772, 0.4858, 0.06118), (-0.1772, 0.4858, -0.06118), (-0.06752, 0.4858, -0.1709), (0.05485, 0.4858, -0.1709), (-0.05369, 0.511, -0.04736), (-0.05369, 0.511, 0.04736), (0.04102, 0.511, -0.04736), (0.04102, 0.511, 0.04736), (0.2646, 0.3321, -0.1029), (0.2541, 0.3428, -0.09844), (0.2541, 0.3428, 0.09844), (0.2646, 0.3321, 0.1029), (0.09211, 0.3428, 0.2605), (0.09656, 0.3321, 0.271), (-0.1048, 0.3428, 0.2605), (-0.1092, 0.3321, 0.271), (-0.2668, 0.3428, 0.09844), (-0.2773, 0.3321, 0.1029), (-0.2668, 0.3428, -0.09844), (-0.2773, 0.3321, -0.1029), (-0.1048, 0.3428, -0.2605), (-0.1092, 0.3321, -0.271), (0.09211, 0.3428, -0.2605), (0.09656, 0.3321, -0.271), (0.2385, 0.4571, -0.09182), (0.2098, 0.4858, -0.07992), (0.2098, 0.4858, 0.07992), (0.2385, 0.4571, 0.09182), (0.07359, 0.4858, 0.2161), (0.08549, 0.4571, 0.2449), (-0.08626, 0.4858, 0.2161), (-0.09816, 0.4571, 0.2449), (-0.2225, 0.4858, 0.07992), (-0.2512, 0.4571, 0.09182), (-0.2225, 0.4858, -0.07992), (-0.2512, 0.4571, -0.09182), (-0.08626, 0.4858, -0.2161), (-0.09816, 0.4571, -0.2449), (0.07359, 0.4858, -0.2161), (0.08549, 0.4571, -0.2449), (0.2319, 0.4228, -0.05663), (0.2319, 0.4228, 0.05663), (0.2319, 0.3772, 0.05663), (0.2319, 0.3772, -0.05663), (0.1061, 0.4228, -0.2151), (0.2088, 0.4228, -0.1124), (0.2088, 0.3772, -0.1124), (0.1061, 0.3772, -0.2151), (0.2088, 0.4228, 0.1124), (0.1061, 0.4228, 0.2151), (0.1061, 0.3772, 0.2151), (0.2088, 0.3772, 0.1124), (0.0503, 0.4228, 0.2382), (-0.06297, 0.4228, 0.2382), (-0.06297, 0.3772, 0.2382), (0.0503, 0.3772, 0.2382), (-0.1188, 0.4228, 0.2151), (-0.2214, 0.4228, 0.1124), (-0.2214, 0.3772, 0.1124), (-0.1188, 0.3772, 0.2151), (-0.2445, 0.4228, 0.05663), (-0.2445, 0.4228, -0.05663), (-0.2445, 0.3772, -0.05663), (-0.2445, 0.3772, 0.05663), (-0.2214, 0.4228, -0.1124), (-0.1188, 0.4228, -0.2151), (-0.1188, 0.3772, -0.2151), (-0.2214, 0.3772, -0.1124), (-0.06297, 0.4228, -0.2382), (0.0503, 0.4228, -0.2382), (0.0503, 0.3772, -0.2382), (-0.06297, 0.3772, -0.2382), (0.1669, -0.01141, -0.0658), (0.05947, -0.01141, -0.1733), (-0.07213, -0.01141, -0.1733), (-0.1796, -0.01141, -0.0658), (0.1669, -0.01141, 0.0658), (0.05947, -0.01141, 0.1733), (-0.07213, -0.01141, 0.1733), (-0.1796, -0.01141, 0.0658), (0.2416, 0.09751, -0.09416), (0.08783, 0.09751, -0.248), (-0.1005, 0.09751, -0.248), (-0.1005, 0.09751, 0.248), (-0.2543, 0.09751, -0.09416), (-0.2543, 0.09751, 0.09416), (0.08783, 0.09751, 0.248), (0.2416, 0.09751, 0.09416), (0.1258, -0.04141, -0.05019), (0.04386, -0.04141, -0.1322), (-0.05652, -0.04141, -0.1322), (-0.1385, -0.04141, -0.05019), (0.1258, -0.04141, 0.05019), (0.04386, -0.04141, 0.1322), (-0.05652, -0.04141, 0.1322), (-0.1385, -0.04141, 0.05019), (-0.4528, 0.1381, 0.1695), (-0.4827, 0.1744, 0.1809), (-0.1759, 0.1381, 0.4464), (-0.1872, 0.1744, 0.4764), (0.1632, 0.1381, 0.4464), (0.1746, 0.1744, 0.4764), (0.4401, 0.1381, 0.1695), (0.47, 0.1744, 0.1809), (-0.4528, 0.1381, -0.1695), (-0.4827, 0.1744, -0.1809), (-0.1759, 0.1381, -0.4464), (-0.1872, 0.1744, -0.4764), (0.1632, 0.1381, -0.4464), (0.1746, 0.1744, -0.4764), (0.47, 0.1744, -0.1809), (0.4401, 0.1381, -0.1695), (-0.1918, 0.1246, 0.3163), (-0.3227, 0.1246, 0.1854), (-0.2566, 0.111, 0.1604), (-0.1667, 0.111, 0.2503), (-0.3715, 0.1248, 0.07327), (-0.3715, 0.1248, -0.07327), (-0.3025, 0.1108, -0.04709), (-0.3025, 0.1108, 0.04709), (0.06693, 0.1248, 0.3651), (-0.0796, 0.1248, 0.3651), (-0.05342, 0.1108, 0.2962), (0.04076, 0.1108, 0.2962), (0.31, 0.1246, 0.1854), (0.1791, 0.1246, 0.3163), (0.154, 0.111, 0.2503), (0.244, 0.111, 0.1604), (0.3588, 0.1248, -0.07327), (0.3588, 0.1248, 0.07327), (0.2899, 0.1108, 0.04709), (0.2899, 0.1108, -0.04709), (-0.3227, 0.1246, -0.1854), (-0.1918, 0.1246, -0.3163), (-0.1667, 0.111, -0.2503), (-0.2566, 0.111, -0.1604), (-0.0796, 0.1248, -0.3651), (0.06693, 0.1248, -0.3651), (0.04076, 0.1108, -0.2962), (-0.05342, 0.1108, -0.2962), (0.1791, 0.1246, -0.3163), (0.31, 0.1246, -0.1854), (0.244, 0.111, -0.1604), (0.154, 0.111, -0.2503), (0.1094, -0.04141, -0.04339), (0.1094, -0.04141, 0.04339), (0.03706, -0.04141, 0.1158), (-0.04973, -0.04141, 0.1158), (-0.1221, -0.04141, 0.04339), (-0.1221, -0.04141, -0.04339), (-0.04973, -0.04141, -0.1158), (0.03706, -0.04141, -0.1158), (0.06173, -0.002068, -0.02364), (0.06173, -0.002068, 0.02364), (0.0173, -0.002068, 0.06807), (-0.02997, -0.002068, 0.06807), (-0.0744, -0.002068, 0.02364), (-0.0744, -0.002068, -0.02364), (-0.02997, -0.002068, -0.06807), (0.0173, -0.002068, -0.06807)], [], [(1, 43, 0), (17, 18, 29, 28), (19, 20, 31, 30), (21, 22, 26, 27), (23, 16, 24, 25), (16, 17, 28, 24), (18, 19, 30, 29), (20, 21, 27, 31), (22, 23, 25, 26), (117, 116, 108, 109), (5, 1, 33, 32), (1, 0, 34, 33), (0, 6, 35, 34), (6, 7, 36, 35), (7, 3, 37, 36), (3, 2, 38, 37), (2, 4, 39, 38), (4, 5, 32, 39), (7, 41, 40, 3), (3, 40, 2), (40, 41, 43, 42), (6, 41, 7), (2, 40, 42, 4), (4, 42, 5), (42, 43, 1, 5), (0, 43, 41, 6), (45, 46, 47, 44), (46, 48, 49, 47), (48, 50, 51, 49), (50, 52, 53, 51), (52, 54, 55, 53), (54, 56, 57, 55), (56, 58, 59, 57), (58, 45, 44, 59), (12, 13, 45, 58), (59, 44, 16, 23), (13, 9, 46, 45), (44, 47, 17, 16), (47, 49, 18, 17), (9, 8, 48, 46), (8, 14, 50, 48), (49, 51, 19, 18), (51, 53, 20, 19), (14, 15, 52, 50), (53, 55, 21, 20), (15, 11, 54, 52), (55, 57, 22, 21), (11, 10, 56, 54), (57, 59, 23, 22), (10, 12, 58, 56), (61, 62, 63, 60), (62, 64, 65, 63), (64, 66, 67, 65), (66, 68, 69, 67), (68, 70, 71, 69), (70, 72, 73, 71), (72, 74, 75, 73), (74, 61, 60, 75), (32, 33, 62, 61), (76, 77, 78, 79), (39, 32, 61, 74), (80, 81, 82, 83), (84, 85, 86, 87), (33, 34, 64, 62), (88, 89, 90, 91), (34, 35, 66, 64), (92, 93, 94, 95), (35, 36, 68, 66), (96, 97, 98, 99), (36, 37, 70, 68), (100, 101, 102, 103), (37, 38, 72, 70), (104, 105, 106, 107), (38, 39, 74, 72), (60, 63, 77, 76), (63, 9, 78, 77), (9, 13, 79, 78), (13, 60, 76, 79), (75, 60, 81, 80), (60, 13, 82, 81), (13, 12, 83, 82), (12, 75, 80, 83), (63, 65, 85, 84), (65, 8, 86, 85), (8, 9, 87, 86), (9, 63, 84, 87), (65, 67, 89, 88), (67, 14, 90, 89), (14, 8, 91, 90), (8, 65, 88, 91), (67, 69, 93, 92), (69, 15, 94, 93), (15, 14, 95, 94), (14, 67, 92, 95), (69, 71, 97, 96), (71, 11, 98, 97), (11, 15, 99, 98), (15, 69, 96, 99), (71, 73, 101, 100), (73, 10, 102, 101), (10, 11, 103, 102), (11, 71, 100, 103), (73, 75, 105, 104), (75, 12, 106, 105), (12, 10, 107, 106), (10, 73, 104, 107), (120, 118, 110, 111), (122, 119, 114, 113), (116, 123, 112, 108), (118, 117, 109, 110), (119, 121, 115, 114), (121, 120, 111, 115), (123, 122, 113, 112), (110, 109, 125, 126), (115, 111, 127, 131), (113, 114, 130, 129), (108, 112, 128, 124), (109, 108, 124, 125), (111, 110, 126, 127), (114, 115, 131, 130), (112, 113, 129, 128), (188, 189, 190, 191, 192, 193, 194, 195), (145, 146, 147, 144), (143, 145, 144, 142), (141, 143, 142, 140), (133, 141, 140, 132), (135, 133, 132, 134), (137, 135, 134, 136), (139, 137, 136, 138), (146, 139, 138, 147), (30, 31, 133, 135), (148, 149, 150, 151), (31, 27, 141, 133), (152, 153, 154, 155), (29, 30, 135, 137), (156, 157, 158, 159), (28, 29, 137, 139), (160, 161, 162, 163), (24, 28, 139, 146), (164, 165, 166, 167), (27, 26, 143, 141), (168, 169, 170, 171), (26, 25, 145, 143), (172, 173, 174, 175), (25, 24, 146, 145), (176, 177, 178, 179), (134, 132, 149, 148), (132, 121, 150, 149), (121, 119, 151, 150), (119, 134, 148, 151), (132, 140, 153, 152), (140, 120, 154, 153), (120, 121, 155, 154), (121, 132, 152, 155), (136, 134, 157, 156), (134, 119, 158, 157), (119, 122, 159, 158), (122, 136, 156, 159), (138, 136, 161, 160), (136, 122, 162, 161), (122, 123, 163, 162), (123, 138, 160, 163), (147, 138, 165, 164), (138, 123, 166, 165), (123, 116, 167, 166), (116, 147, 164, 167), (140, 142, 169, 168), (142, 118, 170, 169), (118, 120, 171, 170), (120, 140, 168, 171), (142, 144, 173, 172), (144, 117, 174, 173), (117, 118, 175, 174), (118, 142, 172, 175), (144, 147, 177, 176), (147, 116, 178, 177), (116, 117, 179, 178), (117, 144, 176, 179), (124, 128, 181, 180), (128, 129, 182, 181), (129, 130, 183, 182), (130, 131, 184, 183), (131, 127, 185, 184), (127, 126, 186, 185), (126, 125, 187, 186), (125, 124, 180, 187), (180, 181, 189, 188), (181, 182, 190, 189), (182, 183, 191, 190), (183, 184, 192, 191), (184, 185, 193, 192), (185, 186, 194, 193), (186, 187, 195, 194), (187, 180, 188, 195)])
_uv = me_cube_001.uv_layers.new(name='UVMap')
_uv.uv.foreach_set('vector', [0.647, 0.5014, 0.5173, 0.5014, 0.5173, 0.6311, 0.238, 0.684, 0.238, 0.767, 0.137, 0.8176, 0.137, 0.6366, 0.238, 0.684, 0.238, 0.767, 0.137, 0.8176, 0.137, 0.6366, 0.238, 0.684, 0.238, 0.767, 0.137, 0.8176, 0.137, 0.6366, 0.238, 0.684, 0.238, 0.767, 0.137, 0.8176, 0.137, 0.6366, 0.238, 0.684, 0.238, 0.767, 0.137, 0.8176, 0.137, 0.6366, 0.238, 0.684, 0.238, 0.767, 0.137, 0.8176, 0.137, 0.6366, 0.238, 0.684, 0.238, 0.767, 0.137, 0.8176, 0.137, 0.6366, 0.238, 0.684, 0.238, 0.767, 0.137, 0.8176, 0.137, 0.6366, 0.4449, 0.8348, 0.3676, 0.8348, 0.3793, 0.7902, 0.4332, 0.7902, 0.5765, 0.8467, 0.5765, 0.951, 0.5246, 0.9662, 0.5246, 0.8314, 0.5765, 0.8467, 0.5765, 0.951, 0.5246, 0.9662, 0.5246, 0.8314, 0.5765, 0.8467, 0.5765, 0.951, 0.5246, 0.9662, 0.5246, 0.8314, 0.5765, 0.8467, 0.5765, 0.951, 0.5246, 0.9662, 0.5246, 0.8314, 0.5765, 0.8467, 0.5765, 0.951, 0.5246, 0.9662, 0.5246, 0.8314, 0.5765, 0.8467, 0.5765, 0.951, 0.5246, 0.9662, 0.5246, 0.8314, 0.5765, 0.8467, 0.5765, 0.951, 0.5246, 0.9662, 0.5246, 0.8314, 0.5765, 0.8467, 0.5765, 0.951, 0.5246, 0.9662, 0.5246, 0.8314, 0.3689, 0.6315, 0.3689, 0.5016, 0.4994, 0.5016, 0.4994, 0.6315, 0.647, 0.5014, 0.5173, 0.5014, 0.5173, 0.6311, 0.658, 0.5013, 0.7879, 0.5013, 0.7879, 0.6318, 0.658, 0.6318, 0.647, 0.5014, 0.5173, 0.5014, 0.5173, 0.6311, 0.3689, 0.6315, 0.3689, 0.5016, 0.4994, 0.5016, 0.4994, 0.6315, 0.647, 0.5014, 0.5173, 0.5014, 0.5173, 0.6311, 0.3692, 0.5013, 0.4991, 0.5013, 0.4991, 0.6318, 0.3692, 0.6318, 0.3689, 0.6315, 0.3689, 0.5016, 0.4994, 0.5016, 0.4994, 0.6315, 0.008502, 0.5469, 0.1793, 0.5469, 0.1793, 0.5542, 0.008502, 0.5542, 0.008502, 0.5469, 0.1793, 0.5469, 0.1793, 0.5542, 0.008502, 0.5542, 0.008502, 0.5469, 0.1793, 0.5469, 0.1793, 0.5542, 0.008502, 0.5542, 0.008502, 0.5469, 0.1793, 0.5469, 0.1793, 0.5542, 0.008502, 0.5542, 0.008502, 0.5469, 0.1793, 0.5469, 0.1793, 0.5542, 0.008502, 0.5542, 0.008502, 0.5469, 0.1793, 0.5469, 0.1793, 0.5542, 0.008502, 0.5542, 0.008502, 0.5469, 0.1793, 0.5469, 0.1793, 0.5542, 0.008502, 0.5542, 0.008502, 0.5469, 0.1793, 0.5469, 0.1793, 0.5542, 0.008502, 0.5542, 0.008502, 0.5469, 0.1793, 0.5469, 0.1793, 0.5542, 0.008502, 0.5542, 0.008502, 0.5469, 0.1793, 0.5469, 0.1793, 0.5542, 0.008502, 0.5542, 0.008502, 0.5469, 0.1793, 0.5469, 0.1793, 0.5542, 0.008502, 0.5542, 0.008502, 0.5469, 0.1793, 0.5469, 0.1793, 0.5542, 0.008502, 0.5542, 0.008502, 0.5469, 0.1793, 0.5469, 0.1793, 0.5542, 0.008502, 0.5542, 0.008502, 0.5469, 0.1793, 0.5469, 0.1793, 0.5542, 0.008502, 0.5542, 0.008502, 0.5469, 0.1793, 0.5469, 0.1793, 0.5542, 0.008502, 0.5542, 0.008502, 0.5469, 0.1793, 0.5469, 0.1793, 0.5542, 0.008502, 0.5542, 0.008502, 0.5469, 0.1793, 0.5469, 0.1793, 0.5542, 0.008502, 0.5542, 0.008502, 0.5469, 0.1793, 0.5469, 0.1793, 0.5542, 0.008502, 0.5542, 0.008502, 0.5469, 0.1793, 0.5469, 0.1793, 0.5542, 0.008502, 0.5542, 0.008502, 0.5469, 0.1793, 0.5469, 0.1793, 0.5542, 0.008502, 0.5542, 0.008502, 0.5469, 0.1793, 0.5469, 0.1793, 0.5542, 0.008502, 0.5542, 0.008502, 0.5469, 0.1793, 0.5469, 0.1793, 0.5542, 0.008502, 0.5542, 0.008502, 0.5469, 0.1793, 0.5469, 0.1793, 0.5542, 0.008502, 0.5542, 0.008502, 0.5469, 0.1793, 0.5469, 0.1793, 0.5542, 0.008502, 0.5542, 0.5765, 0.8467, 0.5765, 0.951, 0.5246, 0.9662, 0.5246, 0.8314, 0.5765, 0.8467, 0.5765, 0.951, 0.5246, 0.9662, 0.5246, 0.8314, 0.5765, 0.8467, 0.5765, 0.951, 0.5246, 0.9662, 0.5246, 0.8314, 0.5765, 0.8467, 0.5765, 0.951, 0.5246, 0.9662, 0.5246, 0.8314, 0.5765, 0.8467, 0.5765, 0.951, 0.5246, 0.9662, 0.5246, 0.8314, 0.5765, 0.8467, 0.5765, 0.951, 0.5246, 0.9662, 0.5246, 0.8314, 0.5765, 0.8467, 0.5765, 0.951, 0.5246, 0.9662, 0.5246, 0.8314, 0.5765, 0.8467, 0.5765, 0.951, 0.5246, 0.9662, 0.5246, 0.8314, 0.661, 0.8467, 0.661, 0.951, 0.6091, 0.9662, 0.6091, 0.8314, 0.2979, 0.9463, 0.3899, 0.9463, 0.3899, 0.9988, 0.2979, 0.9988, 0.661, 0.8467, 0.661, 0.951, 0.6091, 0.9662, 0.6091, 0.8314, 0.2979, 0.9463, 0.3899, 0.9463, 0.3899, 0.9988, 0.2979, 0.9988, 0.2979, 0.9463, 0.3899, 0.9463, 0.3899, 0.9988, 0.2979, 0.9988, 0.661, 0.8467, 0.661, 0.951, 0.6091, 0.9662, 0.6091, 0.8314, 0.2979, 0.9463, 0.3899, 0.9463, 0.3899, 0.9988, 0.2979, 0.9988, 0.661, 0.8467, 0.661, 0.951, 0.6091, 0.9662, 0.6091, 0.8314, 0.2979, 0.9463, 0.3899, 0.9463, 0.3899, 0.9988, 0.2979, 0.9988, 0.661, 0.8467, 0.661, 0.951, 0.6091, 0.9662, 0.6091, 0.8314, 0.2979, 0.9463, 0.3899, 0.9463, 0.3899, 0.9988, 0.2979, 0.9988, 0.661, 0.8467, 0.661, 0.951, 0.6091, 0.9662, 0.6091, 0.8314, 0.2979, 0.9463, 0.3899, 0.9463, 0.3899, 0.9988, 0.2979, 0.9988, 0.661, 0.8467, 0.661, 0.951, 0.6091, 0.9662, 0.6091, 0.8314, 0.2979, 0.9463, 0.3899, 0.9463, 0.3899, 0.9988, 0.2979, 0.9988, 0.661, 0.8467, 0.661, 0.951, 0.6091, 0.9662, 0.6091, 0.8314, 0.07864, 0.9983, 0.07864, 0.8847, 0.1083, 0.9136, 0.1083, 0.9694, 0.2334, 0.8847, 0.2334, 0.9983, 0.2038, 0.9694, 0.2038, 0.9136, 0.2334, 0.9983, 0.07864, 0.9983, 0.1083, 0.9694, 0.2038, 0.9694, 0.07864, 0.9983, 0.07864, 0.8847, 0.1083, 0.9136, 0.1083, 0.9694, 0.07864, 0.9983, 0.07864, 0.8847, 0.1083, 0.9136, 0.1083, 0.9694, 0.2334, 0.8847, 0.2334, 0.9983, 0.2038, 0.9694, 0.2038, 0.9136, 0.2334, 0.9983, 0.07864, 0.9983, 0.1083, 0.9694, 0.2038, 0.9694, 0.07864, 0.9983, 0.07864, 0.8847, 0.1083, 0.9136, 0.1083, 0.9694, 0.07864, 0.9983, 0.07864, 0.8847, 0.1083, 0.9136, 0.1083, 0.9694, 0.2334, 0.8847, 0.2334, 0.9983, 0.2038, 0.9694, 0.2038, 0.9136, 0.2334, 0.9983, 0.07864, 0.9983, 0.1083, 0.9694, 0.2038, 0.9694, 0.07864, 0.9983, 0.07864, 0.8847, 0.1083, 0.9136, 0.1083, 0.9694, 0.07864, 0.9983, 0.07864, 0.8847, 0.1083, 0.9136, 0.1083, 0.9694, 0.2334, 0.8847, 0.2334, 0.9983, 0.2038, 0.9694, 0.2038, 0.9136, 0.2334, 0.9983, 0.07864, 0.9983, 0.1083, 0.9694, 0.2038, 0.9694, 0.07864, 0.9983, 0.07864, 0.8847, 0.1083, 0.9136, 0.1083, 0.9694, 0.07864, 0.9983, 0.07864, 0.8847, 0.1083, 0.9136, 0.1083, 0.9694, 0.2334, 0.8847, 0.2334, 0.9983, 0.2038, 0.9694, 0.2038, 0.9136, 0.2334, 0.9983, 0.07864, 0.9983, 0.1083, 0.9694, 0.2038, 0.9694, 0.07864, 0.9983, 0.07864, 0.8847, 0.1083, 0.9136, 0.1083, 0.9694, 0.07864, 0.9983, 0.07864, 0.8847, 0.1083, 0.9136, 0.1083, 0.9694, 0.2334, 0.8847, 0.2334, 0.9983, 0.2038, 0.9694, 0.2038, 0.9136, 0.2334, 0.9983, 0.07864, 0.9983, 0.1083, 0.9694, 0.2038, 0.9694, 0.07864, 0.9983, 0.07864, 0.8847, 0.1083, 0.9136, 0.1083, 0.9694, 0.07864, 0.9983, 0.07864, 0.8847, 0.1083, 0.9136, 0.1083, 0.9694, 0.2334, 0.8847, 0.2334, 0.9983, 0.2038, 0.9694, 0.2038, 0.9136, 0.2334, 0.9983, 0.07864, 0.9983, 0.1083, 0.9694, 0.2038, 0.9694, 0.07864, 0.9983, 0.07864, 0.8847, 0.1083, 0.9136, 0.1083, 0.9694, 0.07864, 0.9983, 0.07864, 0.8847, 0.1083, 0.9136, 0.1083, 0.9694, 0.2334, 0.8847, 0.2334, 0.9983, 0.2038, 0.9694, 0.2038, 0.9136, 0.2334, 0.9983, 0.07864, 0.9983, 0.1083, 0.9694, 0.2038, 0.9694, 0.07864, 0.9983, 0.07864, 0.8847, 0.1083, 0.9136, 0.1083, 0.9694, 0.4449, 0.8348, 0.3676, 0.8348, 0.3793, 0.7902, 0.4332, 0.7902, 0.4449, 0.8348, 0.3676, 0.8348, 0.3793, 0.7902, 0.4332, 0.7902, 0.4449, 0.8348, 0.3676, 0.8348, 0.3793, 0.7902, 0.4332, 0.7902, 0.4449, 0.8348, 0.3676, 0.8348, 0.3793, 0.7902, 0.4332, 0.7902, 0.4449, 0.8348, 0.3676, 0.8348, 0.3793, 0.7902, 0.4332, 0.7902, 0.4449, 0.8348, 0.3676, 0.8348, 0.3793, 0.7902, 0.4332, 0.7902, 0.4449, 0.8348, 0.3676, 0.8348, 0.3793, 0.7902, 0.4332, 0.7902, 0.3739, 0.6648, 0.4386, 0.6648, 0.4309, 0.685, 0.3816, 0.685, 0.321, 0.7824, 0.321, 0.7176, 0.3412, 0.7253, 0.3412, 0.7747, 0.4386, 0.8352, 0.3739, 0.8352, 0.3816, 0.815, 0.4309, 0.815, 0.4915, 0.7176, 0.4915, 0.7824, 0.4713, 0.7747, 0.4713, 0.7253, 0.4386, 0.6648, 0.4915, 0.7176, 0.4713, 0.7253, 0.4309, 0.685, 0.321, 0.7176, 0.3739, 0.6648, 0.3816, 0.685, 0.3412, 0.7253, 0.3739, 0.8352, 0.321, 0.7824, 0.3412, 0.7747, 0.3816, 0.815, 0.4915, 0.7824, 0.4386, 0.8352, 0.4309, 0.815, 0.4713, 0.7747, 0.4397, 0.7384, 0.4397, 0.7616, 0.4179, 0.7835, 0.3946, 0.7835, 0.3728, 0.7616, 0.3728, 0.7384, 0.3946, 0.7165, 0.4179, 0.7165, 0.2024, 0.4992, 0.01665, 0.4992, 0.03546, 0.4538, 0.1836, 0.4538, 0.2024, 0.4992, 0.01665, 0.4992, 0.03546, 0.4538, 0.1836, 0.4538, 0.2024, 0.4992, 0.01665, 0.4992, 0.03546, 0.4538, 0.1836, 0.4538, 0.2024, 0.4992, 0.01665, 0.4992, 0.03546, 0.4538, 0.1836, 0.4538, 0.2024, 0.4992, 0.01665, 0.4992, 0.03546, 0.4538, 0.1836, 0.4538, 0.2024, 0.4992, 0.01665, 0.4992, 0.03546, 0.4538, 0.1836, 0.4538, 0.2024, 0.4992, 0.01665, 0.4992, 0.03546, 0.4538, 0.1836, 0.4538, 0.2024, 0.4992, 0.01665, 0.4992, 0.03546, 0.4538, 0.1836, 0.4538, 0.009031, 0.5099, 0.1787, 0.5099, 0.1787, 0.5535, 0.009031, 0.5535, 0.2812, 0.8406, 0.2812, 0.9464, 0.25, 0.9286, 0.25, 0.8585, 0.009031, 0.5099, 0.1787, 0.5099, 0.1787, 0.5535, 0.009031, 0.5535, 0.007812, 0.9531, 0.05469, 0.9531, 0.04688, 0.9688, 0.01562, 0.9688, 0.009031, 0.5099, 0.1787, 0.5099, 0.1787, 0.5535, 0.009031, 0.5535, 0.007812, 0.9531, 0.05469, 0.9531, 0.04688, 0.9688, 0.01562, 0.9688, 0.009031, 0.5099, 0.1787, 0.5099, 0.1787, 0.5535, 0.009031, 0.5535, 0.2812, 0.8406, 0.2812, 0.9464, 0.25, 0.9286, 0.25, 0.8585, 0.009031, 0.5099, 0.1787, 0.5099, 0.1787, 0.5535, 0.009031, 0.5535, 0.007812, 0.9531, 0.05469, 0.9531, 0.04688, 0.9688, 0.01562, 0.9688, 0.009031, 0.5099, 0.1787, 0.5099, 0.1787, 0.5535, 0.009031, 0.5535, 0.2812, 0.8406, 0.2812, 0.9464, 0.25, 0.9286, 0.25, 0.8585, 0.009031, 0.5099, 0.1787, 0.5099, 0.1787, 0.5535, 0.009031, 0.5535, 0.007812, 0.9531, 0.05469, 0.9531, 0.04688, 0.9688, 0.01562, 0.9688, 0.009031, 0.5099, 0.1787, 0.5099, 0.1787, 0.5535, 0.009031, 0.5535, 0.2812, 0.8406, 0.2812, 0.9464, 0.25, 0.9286, 0.25, 0.8585, 0.2156, 0.9992, 0.09687, 0.9992, 0.1303, 0.9695, 0.1822, 0.9695, 0.2188, 0.8828, 0.09375, 0.8828, 0.1289, 0.9141, 0.1836, 0.9141, 0.2188, 0.8828, 0.09375, 0.8828, 0.1289, 0.9141, 0.1836, 0.9141, 0.2336, 0.8988, 0.2336, 0.9873, 0.2039, 0.9576, 0.2039, 0.9137, 0.2156, 0.9992, 0.09687, 0.9992, 0.1303, 0.9695, 0.1822, 0.9695, 0.2188, 0.8828, 0.09375, 0.8828, 0.1289, 0.9141, 0.1836, 0.9141, 0.2188, 0.8828, 0.09375, 0.8828, 0.1289, 0.9141, 0.1836, 0.9141, 0.2336, 0.8988, 0.2336, 0.9873, 0.2039, 0.9576, 0.2039, 0.9137, 0.2156, 0.9992, 0.09687, 0.9992, 0.1303, 0.9695, 0.1822, 0.9695, 0.2188, 0.8828, 0.09375, 0.8828, 0.1289, 0.9141, 0.1836, 0.9141, 0.2188, 0.8828, 0.09375, 0.8828, 0.1289, 0.9141, 0.1836, 0.9141, 0.2336, 0.8988, 0.2336, 0.9873, 0.2039, 0.9576, 0.2039, 0.9137, 0.2156, 0.9992, 0.09687, 0.9992, 0.1303, 0.9695, 0.1822, 0.9695, 0.2188, 0.8828, 0.09375, 0.8828, 0.1289, 0.9141, 0.1836, 0.9141, 0.2188, 0.8828, 0.09375, 0.8828, 0.1289, 0.9141, 0.1836, 0.9141, 0.2336, 0.8988, 0.2336, 0.9873, 0.2039, 0.9576, 0.2039, 0.9137, 0.2156, 0.9992, 0.09687, 0.9992, 0.1303, 0.9695, 0.1822, 0.9695, 0.2188, 0.8828, 0.09375, 0.8828, 0.1289, 0.9141, 0.1836, 0.9141, 0.2188, 0.8828, 0.09375, 0.8828, 0.1289, 0.9141, 0.1836, 0.9141, 0.2336, 0.8988, 0.2336, 0.9873, 0.2039, 0.9576, 0.2039, 0.9137, 0.2156, 0.9992, 0.09687, 0.9992, 0.1303, 0.9695, 0.1822, 0.9695, 0.2188, 0.8828, 0.09375, 0.8828, 0.1289, 0.9141, 0.1836, 0.9141, 0.2188, 0.8828, 0.09375, 0.8828, 0.1289, 0.9141, 0.1836, 0.9141, 0.2336, 0.8988, 0.2336, 0.9873, 0.2039, 0.9576, 0.2039, 0.9137, 0.2156, 0.9992, 0.09687, 0.9992, 0.1303, 0.9695, 0.1822, 0.9695, 0.2188, 0.8828, 0.09375, 0.8828, 0.1289, 0.9141, 0.1836, 0.9141, 0.2188, 0.8828, 0.09375, 0.8828, 0.1289, 0.9141, 0.1836, 0.9141, 0.2336, 0.8988, 0.2336, 0.9873, 0.2039, 0.9576, 0.2039, 0.9137, 0.2156, 0.9992, 0.09687, 0.9992, 0.1303, 0.9695, 0.1822, 0.9695, 0.2188, 0.8828, 0.09375, 0.8828, 0.1289, 0.9141, 0.1836, 0.9141, 0.2188, 0.8828, 0.09375, 0.8828, 0.1289, 0.9141, 0.1836, 0.9141, 0.2336, 0.8988, 0.2336, 0.9873, 0.2039, 0.9576, 0.2039, 0.9137, 0.4713, 0.7253, 0.4713, 0.7747, 0.4632, 0.7713, 0.4632, 0.7287, 0.4713, 0.7747, 0.4309, 0.815, 0.4276, 0.8069, 0.4632, 0.7713, 0.4309, 0.815, 0.3816, 0.815, 0.3849, 0.8069, 0.4276, 0.8069, 0.3816, 0.815, 0.3412, 0.7747, 0.3493, 0.7713, 0.3849, 0.8069, 0.3412, 0.7747, 0.3412, 0.7253, 0.3493, 0.7287, 0.3493, 0.7713, 0.3412, 0.7253, 0.3816, 0.685, 0.3849, 0.6931, 0.3493, 0.7287, 0.3816, 0.685, 0.4309, 0.685, 0.4276, 0.6931, 0.3849, 0.6931, 0.4309, 0.685, 0.4713, 0.7253, 0.4632, 0.7287, 0.4276, 0.6931, 0.4632, 0.7287, 0.4632, 0.7713, 0.4397, 0.7616, 0.4397, 0.7384, 0.4632, 0.7713, 0.4276, 0.8069, 0.4179, 0.7835, 0.4397, 0.7616, 0.4276, 0.8069, 0.3849, 0.8069, 0.3946, 0.7835, 0.4179, 0.7835, 0.3849, 0.8069, 0.3493, 0.7713, 0.3728, 0.7616, 0.3946, 0.7835, 0.3493, 0.7713, 0.3493, 0.7287, 0.3728, 0.7384, 0.3728, 0.7616, 0.3493, 0.7287, 0.3849, 0.6931, 0.3946, 0.7165, 0.3728, 0.7384, 0.3849, 0.6931, 0.4276, 0.6931, 0.4179, 0.7165, 0.3946, 0.7165, 0.4276, 0.6931, 0.4632, 0.7287, 0.4397, 0.7384, 0.4179, 0.7165])
me_cube_001.materials.append(mat_basetex)
me_cube_001.update()

# ---- objects
ob_input = bpy.data.objects.new('Input', me_cube_002)
ob_output = bpy.data.objects.new('Output', me_cube_001)

# ---- transforms, parenting, visibility, modifiers, constraints
ob_input.location = (0.0, 0.0, 0.0)
ob_output.location = (0.0, 0.0, 0.0)

# ---- collection membership
col_collection.objects.link(ob_input)
col_collection.objects.link(ob_output)

# ---- scene / render settings (as saved in the file)
scene.frame_start = 1; scene.frame_end = 250; scene.frame_set(1)
scene.render.engine = 'BLENDER_EEVEE_NEXT'
scene.render.bake_bias = 0.0
scene.render.bake_samples = 0
scene.cycles.sampling_pattern = 'TABULATED_SOBOL'
scene.eevee.use_volume_custom_range = False
bpy.context.view_layer.update()

# ---- added for rendering (the .blend has no active camera and no usable light): camera, sun
cam_auto = bpy.data.cameras.new('AutoCamera')
cam_auto.lens = 50.0
cam_auto.sensor_width = 36.0
cam_auto.clip_end = 1000.0
ob_auto_camera = bpy.data.objects.new('AutoCamera', cam_auto)
scene.collection.objects.link(ob_auto_camera)
ob_auto_camera.location = (1.39371, -1.44649, 1.12003)
ob_auto_camera.rotation_euler = (1.09748, -7.21219e-08, 0.694738)
scene.camera = ob_auto_camera
light_auto_sun = bpy.data.lights.new('AutoSun', 'SUN')
light_auto_sun.energy = 3.0
light_auto_sun.angle = 0.0523599
ob_auto_sun = bpy.data.objects.new('AutoSun', light_auto_sun)
scene.collection.objects.link(ob_auto_sun)
ob_auto_sun.rotation_euler = (0.872665, 0.174533, 0.523599)
bpy.context.view_layer.update()
